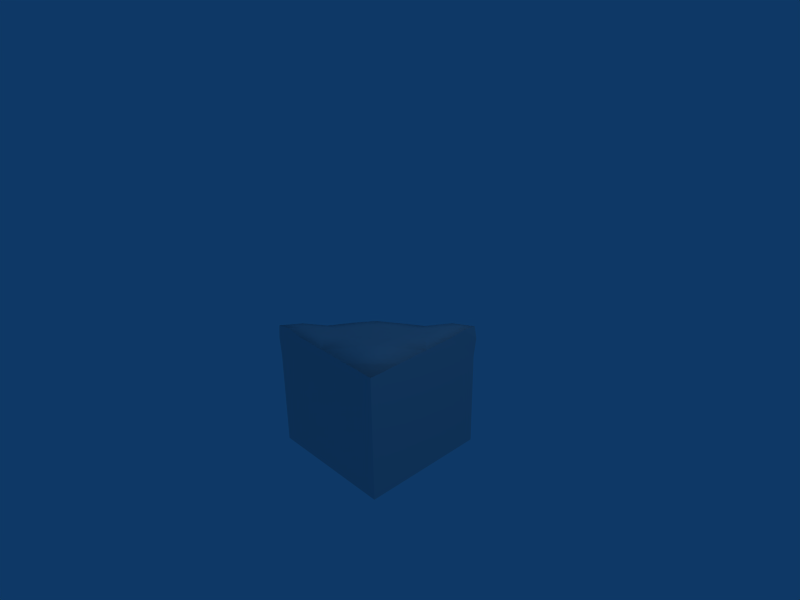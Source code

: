 # Source: rockcorner.blend  (saved by Blender 2.44.0; exported with 4.5.12 LTS)
import bpy
from mathutils import Matrix  # noqa: F401  (used for matrix-valued properties, if any)

bpy.ops.wm.read_factory_settings(use_empty=True)
scene = bpy.context.scene
scene.name = 'Scene'

# ---- collections
col_collection_1 = bpy.data.collections.new('Collection 1'); scene.collection.children.link(col_collection_1)

# ---- materials (node trees are filled in below, after node groups)
mat_material = bpy.data.materials.new('Material')
mat_material.alpha_threshold = 0.0
mat_material.roughness = 0.5
mat_material.line_color = (0.0, 0.0, 0.0, 1.0)

# ---- material node trees

# ---- world
world_world = bpy.data.worlds.new('World'); scene.world = world_world
world_world.color = (0.05656, 0.2208, 0.4)
world_world.use_sun_shadow = False
world_world.sun_shadow_jitter_overblur = 0.0
world_world.cycles.sampling_method = 'MANUAL'
world_world.cycles.sample_map_resolution = 256

# ---- cameras
cam_camera = bpy.data.cameras.new('Camera')
cam_camera.passepartout_alpha = 0.2
cam_camera.clip_end = 100.0
cam_camera.lens = 35.0
cam_camera.ortho_scale = 7.314
cam_camera.show_passepartout = False
cam_camera.show_safe_areas = True
cam_camera.dof.focus_distance = 0.0
cam_camera.dof.aperture_fstop = 128.0

# ---- lights
light_spot = bpy.data.lights.new('Spot', 'POINT')
light_spot.transmission_factor = 0.0
light_spot.cutoff_distance = 30.0
light_spot.energy = 100.0
light_spot.shadow_buffer_clip_start = 1.001
light_spot.shadow_soft_size = 1.0
light_spot.shadow_maximum_resolution = 0.006
light_spot.use_absolute_resolution = True
light_spot.cycles.use_multiple_importance_sampling = False

# ---- meshes
me_cube = bpy.data.meshes.new('Cube')
me_cube.from_pydata([(1.0, 1.0, -1.0), (1.0, -1.0, -1.0), (-1.0, -1.0, -1.0), (-1.0, 1.0, -1.0), (1.0, 1.0, 1.0), (1.0, -1.0, 1.0), (-1.0, 1.0, 1.0), (-5.96e-08, -1.0, -1.0), (1.0, -1.0, 0.0), (-1.0, 2.682e-07, -1.0), (-1.0, 1.0, 0.0), (1.0, -5.662e-07, 1.0), (2.682e-07, 1.0, 1.0), (-1.054, -0.05643, 0.05571), (-0.03269, -1.052, 0.03486), (-0.0178, -0.0137, 0.03273), (-0.5, -0.5, -1.0), (1.0, -0.5, 0.5), (-0.5, 1.0, 0.5), (0.5, -1.0, -1.0), (-0.5, -1.0, -1.0), (1.0, -1.0, -0.5), (1.0, -1.0, 0.5), (-1.0, -0.5, -1.0), (-1.0, 0.5, -1.0), (-1.0, 1.0, -0.5), (-1.0, 1.0, 0.5), (1.0, 0.5, 1.0), (1.0, -0.5, 1.0), (0.5, 1.0, 1.0), (-0.5, 1.0, 1.0), (-1.024, -0.5174, -0.4838), (-1.0, 0.5, 0.5), (-0.5, -1.0, -0.5), (0.5, -1.0, 0.5), (-0.5, -0.5, -0.5), (0.5, 0.5, 0.5), (-0.001643, -1.012, -0.4983), (0.5017, -1.079, -0.5004), (0.498, -1.009, 0.002366), (0.5, -3.725e-07, 0.5), (-0.03717, -0.5, 0.03717), (0.4936, -0.5, 0.5067), (-1.03, -0.004465, -0.4972), (-1.088, 0.4981, 0.00197), (-1.0, 0.5, -0.5), (-0.4995, -0.02465, 0.02552), (2.235e-07, 0.5, 0.5), (-0.5, 0.4988, 0.5013), (-0.75, -0.75, -1.0), (1.0, -0.75, 0.75), (-0.75, 1.0, 0.75), (-0.7843, -1.035, -0.9926), (1.009, -1.032, 0.773), (1.014, -0.796, 1.032), (-0.2695, -1.032, -0.2288), (-0.7742, -1.024, -0.7469), (0.2325, -1.028, 0.2684), (0.7654, -1.043, 0.7805), (-0.8113, -0.8139, -0.74), (-0.03798, -1.059, -0.2096), (0.2122, -1.057, 0.03971), (-0.06363, -0.8191, 0.06602), (0.2031, -0.821, 0.2995), (-0.2709, -1.031, -0.4819), (-0.5182, -1.058, -0.7575), (-0.251, -1.037, -0.7715), (0.248, -1.017, -0.2479), (0.7569, -1.058, 0.5179), (0.4818, -1.029, 0.2703), (0.7714, -1.035, 0.2513), (0.225, -0.4999, 0.275), (0.7243, -0.785, 0.8438), (0.7452, -0.5006, 0.8199), (0.4721, -0.7866, 0.531), (-0.3019, -0.7868, -0.2021), (-0.2591, -0.4852, -0.2539), (-0.5145, -0.7733, -0.5013), (1.011, -0.9141, 0.9025), (-1.035, -0.782, -0.9941), (-1.03, 1.007, 0.7729), (-0.796, 1.013, 1.032), (-1.042, -0.2891, -0.2114), (-1.039, -0.7828, -0.7373), (-1.031, 0.2182, 0.281), (-1.041, 0.7671, 0.7781), (-1.077, -0.05589, -0.1946), (-1.109, 0.1993, 0.05149), (-0.8162, -0.0685, 0.06966), (-0.818, 0.1941, 0.3064), (-1.049, -0.2527, -0.7855), (-1.075, -0.5346, -0.7567), (-1.055, -0.2867, -0.4672), (-1.067, 0.2474, -0.2474), (-1.083, 0.771, 0.2526), (-1.08, 0.4843, 0.2698), (-1.058, 0.7593, 0.5217), (-0.7919, -0.3027, -0.2001), (-0.7803, -0.5246, -0.492), (-0.4862, -0.2512, -0.2632), (-0.4995, 0.234, 0.2663), (-0.7778, 0.7268, 0.8423), (-0.7827, 0.4757, 0.5296), (-0.5001, 0.7479, 0.8167), (-0.9346, -0.9323, -0.8598), (-0.912, -0.6631, -0.6283), (-0.9129, 1.01, 0.9026)], [], [(7, 20, 49, 16), (16, 49, 23, 9), (16, 0, 19), (19, 0, 1), (19, 7, 16), (24, 0, 16), (9, 24, 16), (3, 0, 24), (11, 28, 50, 17), (17, 50, 22, 8), (17, 0, 27), (27, 0, 4), (27, 11, 17), (21, 0, 17), (8, 21, 17), (1, 0, 21), (10, 26, 51, 18), (18, 51, 30, 12), (18, 0, 25), (25, 0, 3), (25, 10, 18), (29, 0, 18), (12, 29, 18), (4, 0, 29), (37, 7, 38), (39, 38, 8), (21, 8, 38), (38, 19, 21), (1, 21, 19), (19, 38, 7), (40, 11, 27), (27, 36, 40), (15, 40, 36), (36, 27, 4), (40, 15, 41), (11, 40, 42), (9, 43, 45), (45, 44, 10), (25, 3, 24), (24, 45, 25), (10, 25, 45), (45, 24, 9), (46, 15, 47), (48, 47, 12), (29, 12, 47), (47, 36, 29), (4, 29, 36), (36, 47, 15), (52, 23, 49), (20, 52, 49), (5, 53, 78, 54), (28, 54, 78, 50), (50, 78, 53, 22), (64, 37, 60), (60, 55, 64), (33, 64, 55), (55, 60, 14), (64, 33, 65), (65, 66, 64), (37, 64, 66), (66, 65, 20), (37, 66, 7), (66, 20, 7), (52, 20, 65), (65, 56, 52), (2, 52, 56), (56, 65, 33), (39, 67, 38), (67, 37, 38), (61, 14, 60), (60, 67, 61), (39, 61, 67), (67, 60, 37), (68, 22, 53), (53, 58, 68), (34, 68, 58), (58, 53, 5), (68, 34, 69), (69, 70, 68), (22, 68, 70), (70, 69, 39), (22, 70, 8), (70, 39, 8), (61, 39, 69), (69, 57, 61), (14, 61, 57), (57, 69, 34), (41, 71, 40), (71, 42, 40), (63, 42, 71), (71, 62, 63), (14, 63, 62), (62, 71, 41), (72, 34, 58), (58, 54, 72), (28, 72, 54), (54, 58, 5), (72, 28, 73), (73, 74, 72), (34, 72, 74), (74, 73, 42), (63, 14, 57), (57, 74, 63), (42, 63, 74), (74, 57, 34), (42, 73, 11), (73, 28, 11), (75, 33, 55), (55, 62, 75), (41, 75, 62), (62, 55, 14), (75, 41, 76), (76, 77, 75), (33, 75, 77), (77, 76, 35), (56, 77, 59), (35, 59, 77), (77, 56, 33), (35, 76, 15), (76, 41, 15), (6, 81, 106, 80), (26, 80, 106, 51), (51, 106, 81, 30), (23, 90, 9), (90, 43, 9), (90, 23, 91), (91, 92, 90), (43, 90, 92), (92, 91, 31), (82, 13, 86), (86, 92, 82), (31, 82, 92), (92, 86, 43), (83, 31, 91), (91, 79, 83), (2, 83, 79), (79, 91, 23), (93, 43, 86), (86, 87, 93), (44, 93, 87), (87, 86, 13), (43, 93, 45), (93, 44, 45), (44, 94, 10), (94, 26, 10), (94, 44, 95), (95, 96, 94), (26, 94, 96), (96, 95, 32), (85, 6, 80), (80, 96, 85), (32, 85, 96), (96, 80, 26), (84, 32, 95), (95, 87, 84), (13, 84, 87), (87, 95, 44), (97, 46, 88), (88, 82, 97), (31, 97, 82), (82, 88, 13), (97, 31, 98), (98, 99, 97), (46, 97, 99), (99, 98, 35), (46, 99, 15), (99, 35, 15), (48, 100, 47), (100, 46, 47), (89, 13, 88), (88, 100, 89), (48, 89, 100), (100, 88, 46), (101, 30, 81), (81, 85, 101), (32, 101, 85), (85, 81, 6), (101, 32, 102), (102, 103, 101), (30, 101, 103), (103, 102, 48), (30, 103, 12), (103, 48, 12), (89, 48, 102), (102, 84, 89), (13, 89, 84), (84, 102, 32), (2, 79, 52), (79, 23, 52), (59, 104, 56), (104, 2, 56), (83, 2, 104), (104, 105, 83), (31, 83, 105), (105, 104, 59), (98, 31, 105), (35, 98, 105, 59)])
me_cube.polygons.foreach_set('use_smooth', [0, 0, 0, 0, 0, 0, 0, 0, 0, 0, 0, 0, 0, 0, 0, 0, 0, 0, 0, 0, 0, 0, 0, 0, 1, 1, 1, 1, 1, 1, 1, 1, 1, 1, 1, 1, 1, 1, 1, 1, 1, 1, 1, 1, 1, 1, 1, 1, 0, 0, 0, 0, 0, 1, 1, 1, 1, 1, 1, 1, 1, 1, 1, 1, 1, 1, 1, 1, 1, 1, 1, 1, 1, 1, 1, 1, 1, 1, 1, 1, 1, 1, 1, 1, 1, 1, 1, 1, 1, 1, 1, 1, 1, 1, 1, 1, 1, 1, 1, 1, 1, 1, 1, 1, 1, 1, 1, 1, 1, 1, 1, 1, 1, 1, 1, 1, 1, 1, 1, 1, 0, 0, 0, 1, 1, 1, 1, 1, 1, 1, 1, 1, 1, 1, 1, 1, 1, 1, 1, 1, 1, 1, 1, 1, 1, 1, 1, 1, 1, 1, 1, 1, 1, 1, 1, 1, 1, 1, 1, 1, 1, 1, 1, 1, 1, 1, 1, 1, 1, 1, 1, 1, 1, 1, 1, 1, 1, 1, 1, 1, 1, 1, 1, 1, 1, 1, 1, 0, 0, 1, 1, 1, 1, 1, 1, 1, 1])
_uv = me_cube.uv_layers.new(name='UVTex')
_uv.uv.foreach_set('vector', [-0.5, -1.0, -0.75, -1.0, -0.875, -0.875, -0.75, -0.75, -0.75, -0.75, -0.875, -0.875, -1.0, -0.75, -1.0, -0.5, -0.75, -0.75, 0.0, 0.0, -0.25, -1.0, -0.25, -1.0, 0.0, 0.0, 0.0, -1.0, -0.25, -1.0, -0.5, -1.0, -0.75, -0.75, -1.0, -0.25, 0.0, 0.0, -0.75, -0.75, -1.0, -0.5, -1.0, -0.25, -0.75, -0.75, -1.0, 2.384e-07, 0.0, 0.0, -1.0, -0.25, -0.5, 1.5, -0.75, 1.5, -0.875, 1.375, -0.75, 1.25, -0.75, 1.25, -0.875, 1.375, -1.0, 1.25, -1.0, 1.0, -0.75, 1.25, 0.0, 0.5, -0.25, 1.5, -0.25, 1.5, 0.0, 0.5, -2.384e-07, 1.5, -0.25, 1.5, -0.5, 1.5, -0.75, 1.25, -1.0, 0.75, 0.0, 0.5, -0.75, 1.25, -1.0, 1.0, -1.0, 0.75, -0.75, 1.25, -1.0, 0.5, 0.0, 0.5, -1.0, 0.75, -1.0, 0.0, -1.0, 0.25, -0.875, 0.375, -0.75, 0.25, -0.75, 0.25, -0.875, 0.375, -0.75, 0.5, -0.5, 0.5, -0.75, 0.25, 0.0, -0.5, -1.0, -0.25, -1.0, -0.25, 0.0, -0.5, -1.0, -0.5, -1.0, -0.25, -1.0, 0.0, -0.75, 0.25, -0.25, 0.5, 0.0, -0.5, -0.75, 0.25, -0.5, 0.5, -0.25, 0.5, -0.75, 0.25, 2.384e-07, 0.5, 0.0, -0.5, -0.25, 0.5, 1.5, 0.75, 1.5, 0.5, 1.75, 0.75, 1.75, 1.0, 1.75, 0.75, 2.0, 1.0, 2.0, 0.75, 2.0, 1.0, 1.75, 0.75, 1.75, 0.75, 1.75, 0.5, 2.0, 0.75, 2.0, 0.5, 2.0, 0.75, 1.75, 0.5, 1.75, 0.5, 1.75, 0.75, 1.5, 0.5, 0.5, 0.25, 0.5, 0.5, 0.75, 0.5, 0.75, 0.5, 0.75, 0.25, 0.5, 0.25, 0.5, 0.0, 0.5, 0.25, 0.75, 0.25, 0.75, 0.25, 0.75, 0.5, 1.0, 0.5, 0.5, 0.25, 0.5, 0.0, 0.25, 0.0, 0.5, 0.5, 0.5, 0.25, 0.25, 0.25, 0.5, 0.5, 0.5, 0.75, 0.75, 0.75, 0.75, 0.75, 0.75, 1.0, 1.0, 1.0, 1.0, 0.75, 1.0, 0.5, 0.75, 0.5, 0.75, 0.5, 0.75, 0.75, 1.0, 0.75, 1.0, 1.0, 1.0, 0.75, 0.75, 0.75, 0.75, 0.75, 0.75, 0.5, 0.5, 0.5, 1.25, 1.0, 1.5, 1.0, 1.5, 1.25, 1.25, 1.25, 1.5, 1.25, 1.5, 1.5, 1.75, 1.5, 1.5, 1.5, 1.5, 1.25, 1.5, 1.25, 1.75, 1.25, 1.75, 1.5, 2.0, 1.5, 1.75, 1.5, 1.75, 1.25, 1.75, 1.25, 1.5, 1.25, 1.5, 1.0, -0.8922, -1.018, -1.0, -0.75, -0.875, -0.875, -0.75, -1.0, -0.8922, -1.018, -0.875, -0.875, -1.0, 1.5, -1.016, 1.387, -0.9571, 1.451, -0.898, 1.516, -0.75, 1.5, -0.898, 1.516, -0.9571, 1.451, -0.875, 1.375, -0.875, 1.375, -0.9571, 1.451, -1.016, 1.387, -1.0, 1.25, 1.365, 0.7581, 1.5, 0.75, 1.49, 0.8854, 1.49, 0.8854, 1.374, 0.8768, 1.365, 0.7581, 1.25, 0.75, 1.365, 0.7581, 1.374, 0.8768, 1.374, 0.8768, 1.49, 0.8854, 1.5, 1.0, 1.365, 0.7587, 1.25, 0.75, 1.241, 0.6213, 1.241, 0.6213, 1.375, 0.6138, 1.365, 0.7587, 1.5, 0.75, 1.365, 0.7587, 1.375, 0.6138, 1.375, 0.6138, 1.241, 0.6213, 1.25, 0.5, 1.5, 0.75, 1.375, 0.6139, 1.5, 0.5, 1.375, 0.6139, 1.25, 0.5, 1.5, 0.5, 1.108, 0.5037, 1.25, 0.5, 1.241, 0.6213, 1.241, 0.6213, 1.113, 0.6265, 1.108, 0.5037, 1.0, 0.5, 1.108, 0.5037, 1.113, 0.6265, 1.113, 0.6265, 1.241, 0.6213, 1.25, 0.75, 1.75, 1.0, 1.625, 0.875, 1.75, 0.75, 1.625, 0.875, 1.5, 0.75, 1.75, 0.75, 1.616, 1.009, 1.5, 1.0, 1.491, 0.8848, 1.491, 0.8848, 1.625, 0.875, 1.616, 1.009, 1.75, 1.0, 1.616, 1.009, 1.625, 0.875, 1.625, 0.875, 1.491, 0.8848, 1.5, 0.75, 1.878, 1.259, 2.0, 1.25, 2.005, 1.387, 2.005, 1.387, 1.883, 1.39, 1.878, 1.259, 1.75, 1.25, 1.878, 1.259, 1.883, 1.39, 1.883, 1.39, 2.005, 1.387, 2.0, 1.5, 1.878, 1.259, 1.75, 1.25, 1.741, 1.135, 1.741, 1.135, 1.886, 1.125, 1.878, 1.259, 2.0, 1.25, 1.878, 1.259, 1.886, 1.125, 1.886, 1.125, 1.741, 1.135, 1.75, 1.0, 2.0, 1.25, 1.886, 1.125, 2.0, 1.0, 1.886, 1.125, 1.75, 1.0, 2.0, 1.0, 1.615, 1.01, 1.75, 1.0, 1.742, 1.134, 1.742, 1.134, 1.624, 1.125, 1.615, 1.01, 1.5, 1.0, 1.615, 1.01, 1.624, 1.125, 1.624, 1.125, 1.742, 1.134, 1.75, 1.25, 0.25, 0.0, 0.25, 0.1235, 0.5, 0.25, 0.25, 0.1235, 0.25, 0.25, 0.5, 0.25, 0.1047, 0.1119, 0.25, 0.25, 0.25, 0.1235, 0.25, 0.1235, 0.1055, -0.01368, 0.1047, 0.1119, -1.192e-07, 0.0, 0.1047, 0.1119, 0.1055, -0.01368, 0.1055, -0.01368, 0.25, 0.1235, 0.25, 0.0, 0.1075, 0.4219, -2.384e-07, 0.25, -0.02158, 0.3902, -0.02158, 0.3902, 0.102, 0.516, 0.1075, 0.4219, 0.25, 0.5, 0.1075, 0.4219, 0.102, 0.516, 0.102, 0.516, -0.02158, 0.3902, -2.98e-07, 0.5, 0.1075, 0.3621, 0.25, 0.5, 0.2497, 0.3742, 0.2497, 0.3742, 0.1067, 0.2376, 0.1075, 0.3621, -2.384e-07, 0.25, 0.1075, 0.3621, 0.1067, 0.2376, 0.1067, 0.2376, 0.2497, 0.3742, 0.25, 0.25, 0.1039, 0.1119, -1.192e-07, 0.0, -0.0008745, 0.1245, -0.0008745, 0.1245, 0.1079, 0.2382, 0.1039, 0.1119, 0.25, 0.25, 0.1039, 0.1119, 0.1079, 0.2382, 0.1079, 0.2382, -0.0008745, 0.1245, -2.384e-07, 0.25, 0.25, 0.25, 0.2497, 0.3742, 0.5, 0.5, 0.2497, 0.3742, 0.25, 0.5, 0.5, 0.5, 0.1096, -0.1112, 0.0, -0.25, -0.002297, -0.1232, -0.002297, -0.1232, 0.1069, 0.0141, 0.1096, -0.1112, 0.25, 0.0, 0.1096, -0.1112, 0.1069, 0.0141, 0.1069, 0.0141, -0.002297, -0.1232, -1.192e-07, 0.0, 0.1066, -0.1114, 0.25, 0.0, 0.2574, -0.1355, 0.2574, -0.1355, 0.1134, -0.2506, 0.1066, -0.1114, 0.0, -0.25, 0.1066, -0.1114, 0.1134, -0.2506, 0.1134, -0.2506, 0.2574, -0.1355, 0.25, -0.25, -0.01217, -0.3735, 0.1134, -0.2507, 0.09306, -0.37, 0.25, -0.25, 0.09306, -0.37, 0.1134, -0.2507, 0.1134, -0.2507, -0.01217, -0.3735, 0.0, -0.25, 0.25, -0.25, 0.2576, -0.1354, 0.5, 0.0, 0.2576, -0.1354, 0.25, 0.0, 0.5, 0.0, -1.0, 0.5, -0.898, 0.5162, -0.9564, 0.4513, -1.015, 0.3864, -1.0, 0.25, -1.015, 0.3864, -0.9564, 0.4513, -0.875, 0.375, -0.875, 0.375, -0.9564, 0.4513, -0.898, 0.5162, -0.75, 0.5, 0.25, 0.5, 0.3746, 0.6067, 0.5, 0.5, 0.3746, 0.6067, 0.5, 0.75, 0.5, 0.5, 0.3742, 0.6071, 0.25, 0.5, 0.2371, 0.6175, 0.2371, 0.6175, 0.3628, 0.761, 0.3742, 0.6071, 0.5, 0.75, 0.3742, 0.6071, 0.3628, 0.761, 0.3628, 0.761, 0.2371, 0.6175, 0.25, 0.75, 0.374, 0.8762, 0.5, 1.0, 0.4888, 0.8866, 0.4888, 0.8866, 0.3635, 0.7603, 0.374, 0.8762, 0.25, 0.75, 0.374, 0.8762, 0.3635, 0.7603, 0.3635, 0.7603, 0.4888, 0.8866, 0.5, 0.75, 0.113, 0.6272, 0.25, 0.75, 0.2368, 0.6178, 0.2368, 0.6178, 0.1091, 0.5029, 0.113, 0.6272, 8.941e-08, 0.5, 0.113, 0.6272, 0.1091, 0.5029, 0.1091, 0.5029, 0.2368, 0.6178, 0.25, 0.5, 0.6253, 0.8751, 0.5, 0.75, 0.4895, 0.8858, 0.4895, 0.8858, 0.6162, 1.009, 0.6253, 0.8751, 0.75, 1.0, 0.6253, 0.8751, 0.6162, 1.009, 0.6162, 1.009, 0.4895, 0.8858, 0.5, 1.0, 0.5, 0.75, 0.6253, 0.8751, 0.75, 0.75, 0.6253, 0.8751, 0.75, 1.0, 0.75, 0.75, 0.75, 1.0, 0.8859, 1.126, 1.0, 1.0, 0.8859, 1.126, 1.0, 1.25, 1.0, 1.0, 0.8859, 1.126, 0.75, 1.0, 0.7426, 1.134, 0.7426, 1.134, 0.8796, 1.261, 0.8859, 1.126, 1.0, 1.25, 0.8859, 1.126, 0.8796, 1.261, 0.8796, 1.261, 0.7426, 1.134, 0.75, 1.25, 0.8835, 1.389, 1.0, 1.5, 1.004, 1.386, 1.004, 1.386, 0.8797, 1.261, 0.8835, 1.389, 0.75, 1.25, 0.8835, 1.389, 0.8797, 1.261, 0.8797, 1.261, 1.004, 1.386, 1.0, 1.25, 0.6234, 1.126, 0.75, 1.25, 0.7433, 1.134, 0.7433, 1.134, 0.6153, 1.01, 0.6234, 1.126, 0.5, 1.0, 0.6234, 1.126, 0.6153, 1.01, 0.6153, 1.01, 0.7433, 1.134, 0.75, 1.0, 1.112, 0.8877, 1.25, 1.0, 1.108, 1.012, 1.108, 1.012, 0.9984, 0.8762, 1.112, 0.8877, 1.0, 0.75, 1.112, 0.8877, 0.9984, 0.8762, 0.9984, 0.8762, 1.108, 1.012, 1.0, 1.0, 1.111, 0.8884, 1.0, 0.75, 1.116, 0.7497, 1.116, 0.7497, 1.256, 0.8628, 1.111, 0.8884, 1.25, 1.0, 1.111, 0.8884, 1.256, 0.8628, 1.256, 0.8628, 1.116, 0.7497, 1.25, 0.75, 1.25, 1.0, 1.257, 0.8625, 1.5, 1.0, 1.257, 0.8625, 1.25, 0.75, 1.5, 1.0, 1.25, 1.25, 1.25, 1.124, 1.5, 1.25, 1.25, 1.124, 1.25, 1.0, 1.5, 1.25, 1.106, 1.113, 1.0, 1.0, 1.107, 0.9877, 1.107, 0.9877, 1.25, 1.124, 1.106, 1.113, 1.25, 1.25, 1.106, 1.113, 1.25, 1.124, 1.25, 1.124, 1.107, 0.9877, 1.25, 1.0, 1.111, 1.363, 1.25, 1.5, 1.102, 1.507, 1.102, 1.507, 0.9796, 1.384, 1.111, 1.363, 1.0, 1.25, 1.111, 1.363, 0.9796, 1.384, 0.9796, 1.384, 1.102, 1.507, 1.0, 1.5, 1.111, 1.363, 1.0, 1.25, 1.109, 1.238, 1.109, 1.238, 1.25, 1.374, 1.111, 1.363, 1.25, 1.5, 1.111, 1.363, 1.25, 1.374, 1.25, 1.374, 1.109, 1.238, 1.25, 1.25, 1.25, 1.5, 1.25, 1.374, 1.5, 1.5, 1.25, 1.374, 1.25, 1.25, 1.5, 1.5, 1.106, 1.113, 1.25, 1.25, 1.11, 1.239, 1.11, 1.239, 0.998, 1.123, 1.106, 1.113, 1.0, 1.0, 1.106, 1.113, 0.998, 1.123, 0.998, 1.123, 1.11, 1.239, 1.0, 1.25, -1.0, -1.0, -1.018, -0.891, -0.8922, -1.018, -1.018, -0.891, -1.0, -0.75, -0.8922, -1.018, 0.09306, -0.37, 0.03385, -0.4299, -0.01217, -0.3735, 0.03385, -0.4299, 8.941e-08, -0.5, -0.01217, -0.3735, 0.9872, 0.6268, 1.0, 0.5, 1.034, 0.569, 1.034, 0.569, 1.05, 0.6816, 0.9872, 0.6268, 1.0, 0.75, 0.9872, 0.6268, 1.05, 0.6816, 1.05, 0.6816, 1.034, 0.569, 1.096, 0.6289, 1.116, 0.7439, 1.0, 0.75, 1.051, 0.6904, 1.25, 0.75, 1.116, 0.7439, 1.051, 0.6904, 1.096, 0.6289])
me_cube.materials.append(mat_material)
me_cube.use_remesh_preserve_volume = False
me_cube.use_remesh_preserve_attributes = False
me_cube.use_mirror_vertex_groups = False
me_cube.update()

# ---- objects
ob_cube = bpy.data.objects.new('Cube', me_cube)
ob_lamp = bpy.data.objects.new('Lamp', light_spot)
ob_camera = bpy.data.objects.new('Camera', cam_camera)

# ---- transforms, parenting, visibility, modifiers, constraints
ob_cube.location = (0.0, 0.0, -1.0)
ob_cube.rotation_euler = (-1.571, -0.0, 0.0)
ob_cube.lock_rotations_4d = False
ob_cube.empty_display_type = 'ARROWS'
ob_cube.color = (0.0, 0.0, 0.0, 1.0)
ob_cube.lineart.crease_threshold = 0.0
ob_lamp.location = (4.076, 1.005, 5.904)
ob_lamp.rotation_euler = (0.6503, 0.05522, 1.866)
ob_lamp.lock_rotations_4d = False
ob_lamp.empty_display_type = 'ARROWS'
ob_lamp.color = (0.0, 0.0, 0.0, 0.0)
ob_lamp.lineart.crease_threshold = 0.0
ob_camera.location = (7.481, -6.508, 5.344)
ob_camera.rotation_euler = (1.109, 0.01082, 0.8149)
ob_camera.lock_rotations_4d = False
ob_camera.empty_display_type = 'ARROWS'
ob_camera.color = (0.0, 0.0, 0.0, 0.0)
ob_camera.display_type = 'WIRE'
ob_camera.lineart.crease_threshold = 0.0

# ---- collection membership
col_collection_1.objects.link(ob_cube)
col_collection_1.objects.link(ob_lamp)
col_collection_1.objects.link(ob_camera)

# ---- scene / render settings (as saved in the file)
scene.camera = ob_camera
scene.frame_start = 1; scene.frame_end = 250; scene.frame_set(1)
scene.render.engine = 'BLENDER_EEVEE_NEXT'
scene.render.image_settings.file_format = 'JPEG'
scene.render.image_settings.color_mode = 'RGB'
scene.render.image_settings.compression = 90
scene.render.resolution_x = 800
scene.render.resolution_y = 600
scene.render.pixel_aspect_x = 100.0
scene.render.pixel_aspect_y = 100.0
scene.render.fps = 25
scene.render.dither_intensity = 0.0
scene.render.use_compositing = False
scene.render.use_sequencer = False
scene.render.bake_margin = 2
scene.render.bake_bias = 0.0
scene.render.use_stamp_time = False
scene.render.use_stamp_date = False
scene.render.use_stamp_frame = False
scene.render.use_stamp_camera = False
scene.render.use_stamp_scene = False
scene.render.use_stamp_filename = False
scene.render.use_stamp_render_time = False
scene.render.stamp_font_size = 0
scene.cycles.use_denoising = False
scene.cycles.samples = 10
scene.cycles.sampling_pattern = 'TABULATED_SOBOL'
scene.cycles.light_sampling_threshold = 0.0
scene.cycles.use_adaptive_sampling = False
scene.cycles.use_light_tree = False
scene.cycles.blur_glossy = 0.0
scene.cycles.volume_bounces = 1
scene.cycles.pixel_filter_type = 'GAUSSIAN'
scene.cycles.sample_clamp_indirect = 0.0
scene.view_settings.view_transform = 'Raw'
bpy.context.view_layer.update()
